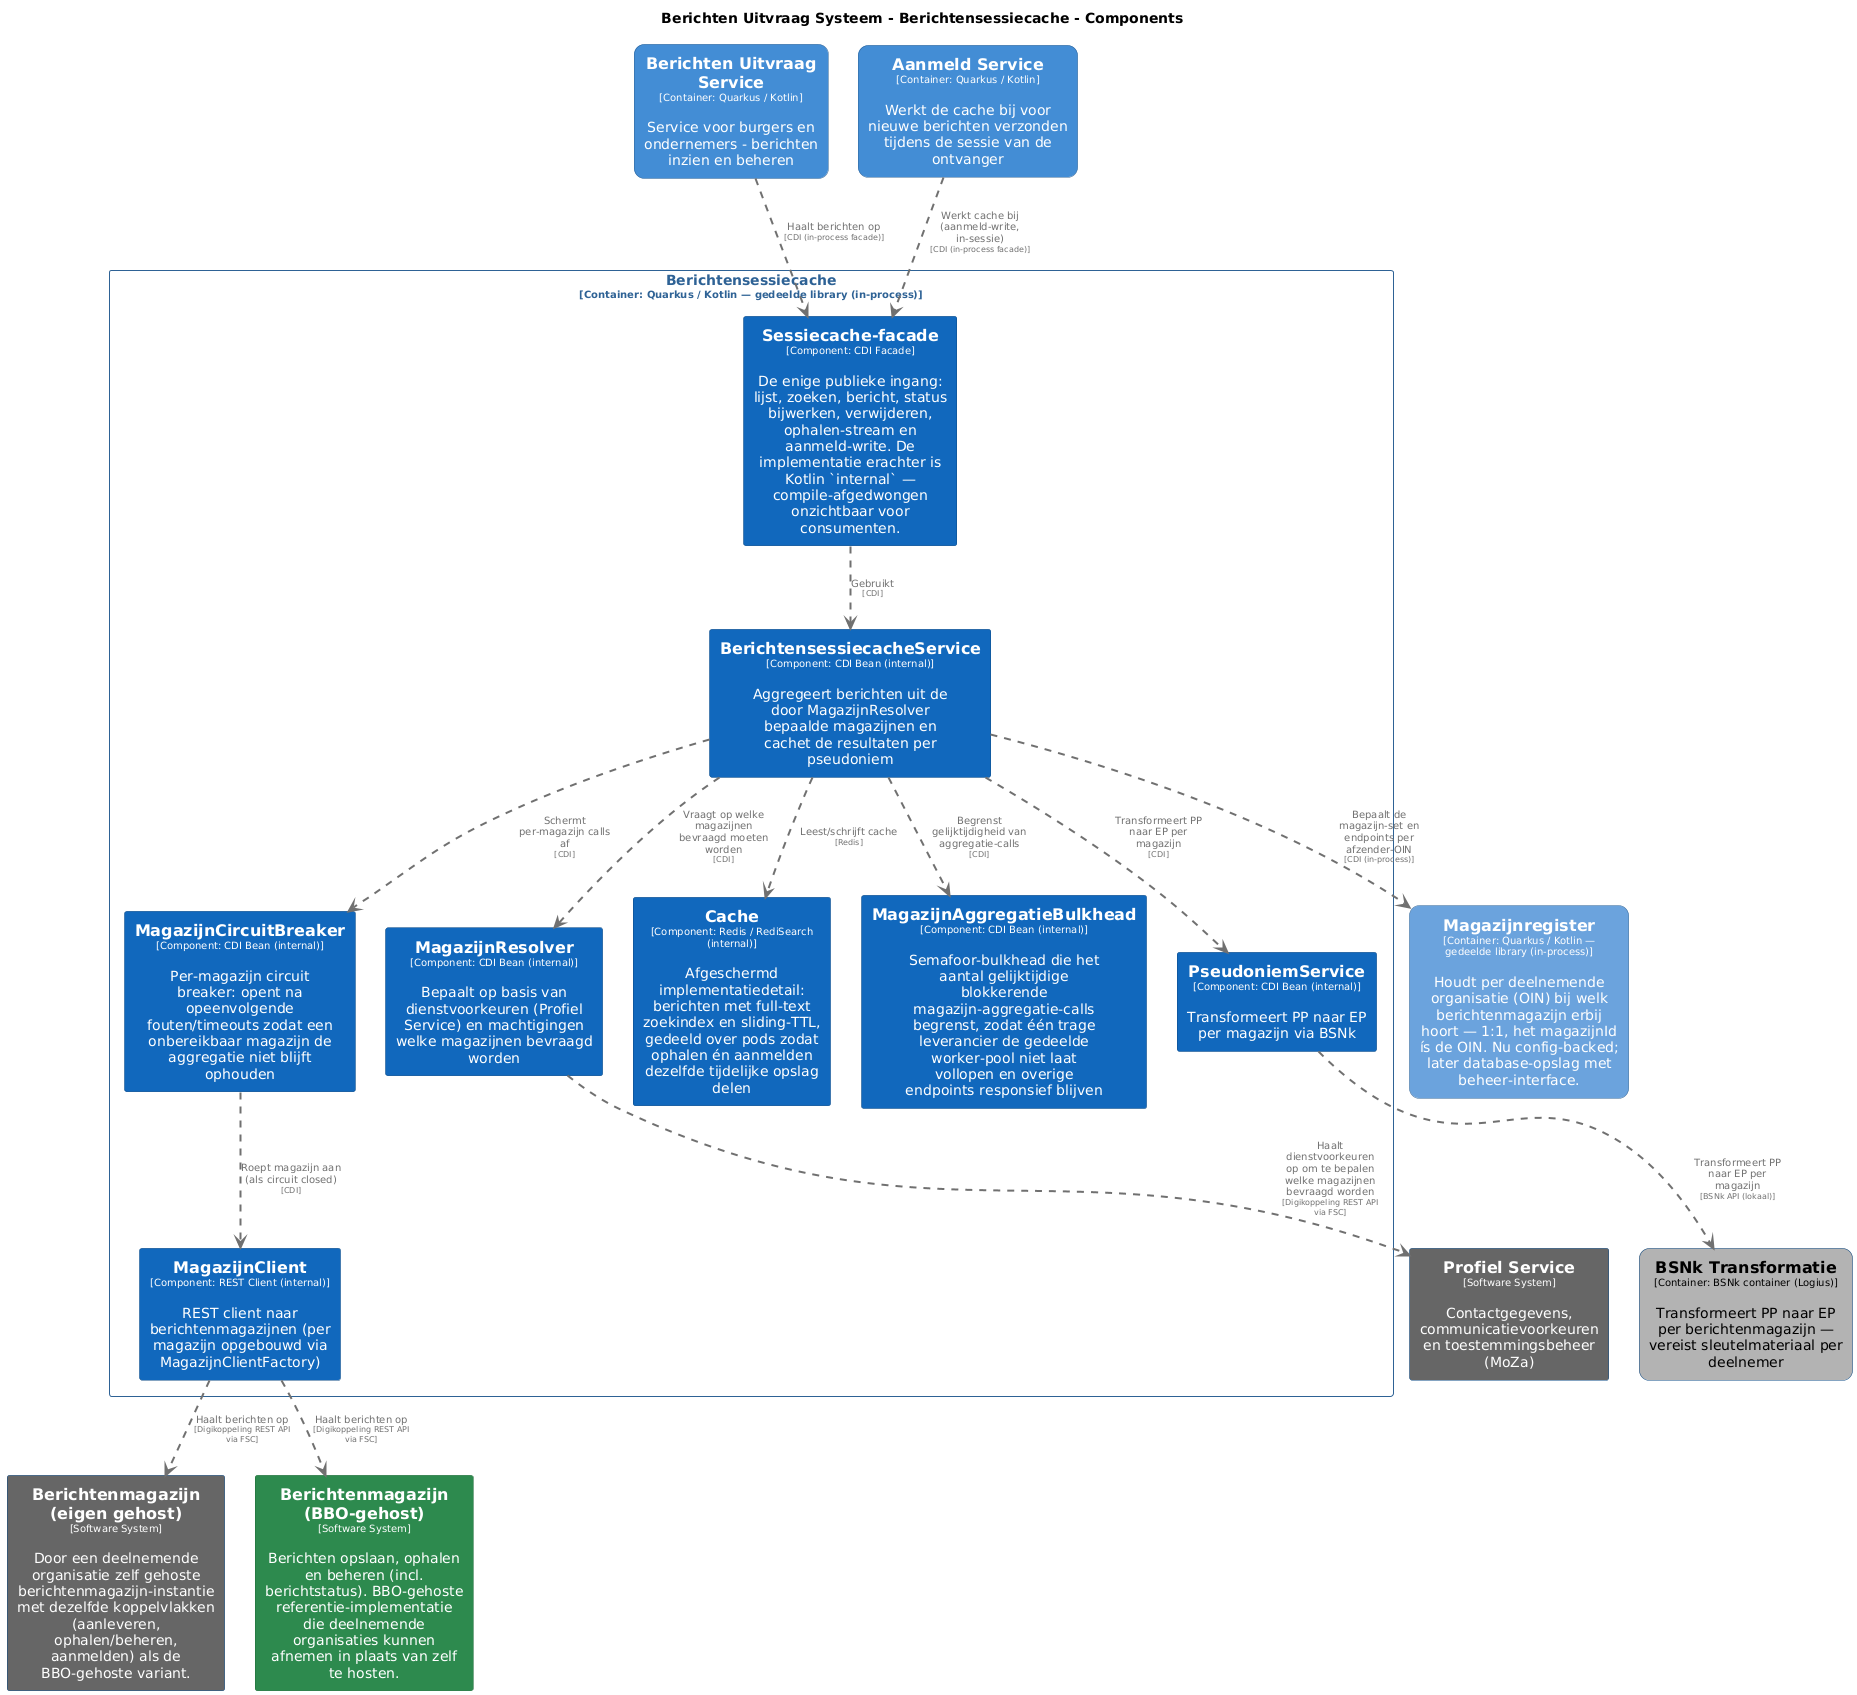

The diagram above was rendered by PlantUML. Its source (embedded in the PNG):
@startuml
set separator none
title Berichten Uitvraag Systeem - Berichtensessiecache - Components

top to bottom direction
skinparam ranksep 60
skinparam nodesep 30

skinparam {
  arrowFontSize 10
  defaultTextAlignment center
  wrapWidth 200
  maxMessageSize 100
}

hide stereotype

skinparam rectangle<<BerichtenUitvraagSysteem.AanmeldService>> {
  BackgroundColor #438dd5
  FontColor #ffffff
  BorderColor #2e6295
  roundCorner 20
  shadowing false
}
skinparam rectangle<<BerichtenUitvraagSysteem.BSNkTransformatie>> {
  BackgroundColor #b3b3b3
  FontColor #000000
  BorderColor #0b4884
  roundCorner 20
  shadowing false
}
skinparam rectangle<<BerichtenUitvraagSysteem.BerichtenUitvraagService>> {
  BackgroundColor #438dd5
  FontColor #ffffff
  BorderColor #2e6295
  roundCorner 20
  shadowing false
}
skinparam rectangle<<BerichtenmagazijnBBOgehost>> {
  BackgroundColor #2d8a4e
  FontColor #ffffff
  BorderColor #1e6b38
  shadowing false
}
skinparam rectangle<<Berichtenmagazijneigengehost>> {
  BackgroundColor #666666
  FontColor #ffffff
  BorderColor #0b4884
  shadowing false
}
skinparam rectangle<<BerichtenUitvraagSysteem.Berichtensessiecache.BerichtensessiecacheService>> {
  BackgroundColor #1168bd
  FontColor #ffffff
  BorderColor #0b4884
  shadowing false
}
skinparam rectangle<<BerichtenUitvraagSysteem.Berichtensessiecache.Cache>> {
  BackgroundColor #1168bd
  FontColor #ffffff
  BorderColor #0b4884
  shadowing false
}
skinparam rectangle<<BerichtenUitvraagSysteem.Berichtensessiecache.MagazijnAggregatieBulkhead>> {
  BackgroundColor #1168bd
  FontColor #ffffff
  BorderColor #0b4884
  shadowing false
}
skinparam rectangle<<BerichtenUitvraagSysteem.Berichtensessiecache.MagazijnCircuitBreaker>> {
  BackgroundColor #1168bd
  FontColor #ffffff
  BorderColor #0b4884
  shadowing false
}
skinparam rectangle<<BerichtenUitvraagSysteem.Berichtensessiecache.MagazijnClient>> {
  BackgroundColor #1168bd
  FontColor #ffffff
  BorderColor #0b4884
  shadowing false
}
skinparam rectangle<<BerichtenUitvraagSysteem.Berichtensessiecache.MagazijnResolver>> {
  BackgroundColor #1168bd
  FontColor #ffffff
  BorderColor #0b4884
  shadowing false
}
skinparam rectangle<<BerichtenUitvraagSysteem.Magazijnregister>> {
  BackgroundColor #6ba3dd
  FontColor #ffffff
  BorderColor #2e6295
  roundCorner 20
  shadowing false
}
skinparam rectangle<<ProfielService>> {
  BackgroundColor #666666
  FontColor #ffffff
  BorderColor #0b4884
  shadowing false
}
skinparam rectangle<<BerichtenUitvraagSysteem.Berichtensessiecache.PseudoniemService>> {
  BackgroundColor #1168bd
  FontColor #ffffff
  BorderColor #0b4884
  shadowing false
}
skinparam rectangle<<BerichtenUitvraagSysteem.Berichtensessiecache.Sessiecachefacade>> {
  BackgroundColor #1168bd
  FontColor #ffffff
  BorderColor #0b4884
  shadowing false
}
skinparam rectangle<<BerichtenUitvraagSysteem.Berichtensessiecache>> {
  BorderColor #2e6295
  FontColor #2e6295
  shadowing false
}

rectangle "==Profiel Service\n<size:10>[Software System]</size>\n\nContactgegevens, communicatievoorkeuren en toestemmingsbeheer (MoZa)" <<ProfielService>> as ProfielService
rectangle "==Berichtenmagazijn (eigen gehost)\n<size:10>[Software System]</size>\n\nDoor een deelnemende organisatie zelf gehoste berichtenmagazijn-instantie met dezelfde koppelvlakken (aanleveren, ophalen/beheren, aanmelden) als de BBO-gehoste variant." <<Berichtenmagazijneigengehost>> as Berichtenmagazijneigengehost
rectangle "==Berichtenmagazijn (BBO-gehost)\n<size:10>[Software System]</size>\n\nBerichten opslaan, ophalen en beheren (incl. berichtstatus). BBO-gehoste referentie-implementatie die deelnemende organisaties kunnen afnemen in plaats van zelf te hosten." <<BerichtenmagazijnBBOgehost>> as BerichtenmagazijnBBOgehost
rectangle "==Berichten Uitvraag Service\n<size:10>[Container: Quarkus / Kotlin]</size>\n\nService voor burgers en ondernemers - berichten inzien en beheren" <<BerichtenUitvraagSysteem.BerichtenUitvraagService>> as BerichtenUitvraagSysteem.BerichtenUitvraagService
rectangle "==BSNk Transformatie\n<size:10>[Container: BSNk container (Logius)]</size>\n\nTransformeert PP naar EP per berichtenmagazijn — vereist sleutelmateriaal per deelnemer" <<BerichtenUitvraagSysteem.BSNkTransformatie>> as BerichtenUitvraagSysteem.BSNkTransformatie
rectangle "==Aanmeld Service\n<size:10>[Container: Quarkus / Kotlin]</size>\n\nWerkt de cache bij voor nieuwe berichten verzonden tijdens de sessie van de ontvanger" <<BerichtenUitvraagSysteem.AanmeldService>> as BerichtenUitvraagSysteem.AanmeldService
rectangle "==Magazijnregister\n<size:10>[Container: Quarkus / Kotlin — gedeelde library (in-process)]</size>\n\nHoudt per deelnemende organisatie (OIN) bij welk berichtenmagazijn erbij hoort — 1:1, het magazijnId ís de OIN. Nu config-backed; later database-opslag met beheer-interface." <<BerichtenUitvraagSysteem.Magazijnregister>> as BerichtenUitvraagSysteem.Magazijnregister

rectangle "Berichtensessiecache\n<size:10>[Container: Quarkus / Kotlin — gedeelde library (in-process)]</size>" <<BerichtenUitvraagSysteem.Berichtensessiecache>> {
  rectangle "==Sessiecache-facade\n<size:10>[Component: CDI Facade]</size>\n\nDe enige publieke ingang: lijst, zoeken, bericht, status bijwerken, verwijderen, ophalen-stream en aanmeld-write. De implementatie erachter is Kotlin `internal` — compile-afgedwongen onzichtbaar voor consumenten." <<BerichtenUitvraagSysteem.Berichtensessiecache.Sessiecachefacade>> as BerichtenUitvraagSysteem.Berichtensessiecache.Sessiecachefacade
  rectangle "==MagazijnResolver\n<size:10>[Component: CDI Bean (internal)]</size>\n\nBepaalt op basis van dienstvoorkeuren (Profiel Service) en machtigingen welke magazijnen bevraagd worden" <<BerichtenUitvraagSysteem.Berichtensessiecache.MagazijnResolver>> as BerichtenUitvraagSysteem.Berichtensessiecache.MagazijnResolver
  rectangle "==PseudoniemService\n<size:10>[Component: CDI Bean (internal)]</size>\n\nTransformeert PP naar EP per magazijn via BSNk" <<BerichtenUitvraagSysteem.Berichtensessiecache.PseudoniemService>> as BerichtenUitvraagSysteem.Berichtensessiecache.PseudoniemService
  rectangle "==BerichtensessiecacheService\n<size:10>[Component: CDI Bean (internal)]</size>\n\nAggregeert berichten uit de door MagazijnResolver bepaalde magazijnen en cachet de resultaten per pseudoniem" <<BerichtenUitvraagSysteem.Berichtensessiecache.BerichtensessiecacheService>> as BerichtenUitvraagSysteem.Berichtensessiecache.BerichtensessiecacheService
  rectangle "==Cache\n<size:10>[Component: Redis / RediSearch (internal)]</size>\n\nAfgeschermd implementatiedetail: berichten met full-text zoekindex en sliding-TTL, gedeeld over pods zodat ophalen én aanmelden dezelfde tijdelijke opslag delen" <<BerichtenUitvraagSysteem.Berichtensessiecache.Cache>> as BerichtenUitvraagSysteem.Berichtensessiecache.Cache
  rectangle "==MagazijnAggregatieBulkhead\n<size:10>[Component: CDI Bean (internal)]</size>\n\nSemafoor-bulkhead die het aantal gelijktijdige blokkerende magazijn-aggregatie-calls begrenst, zodat één trage leverancier de gedeelde worker-pool niet laat vollopen en overige endpoints responsief blijven" <<BerichtenUitvraagSysteem.Berichtensessiecache.MagazijnAggregatieBulkhead>> as BerichtenUitvraagSysteem.Berichtensessiecache.MagazijnAggregatieBulkhead
  rectangle "==MagazijnCircuitBreaker\n<size:10>[Component: CDI Bean (internal)]</size>\n\nPer-magazijn circuit breaker: opent na opeenvolgende fouten/timeouts zodat een onbereikbaar magazijn de aggregatie niet blijft ophouden" <<BerichtenUitvraagSysteem.Berichtensessiecache.MagazijnCircuitBreaker>> as BerichtenUitvraagSysteem.Berichtensessiecache.MagazijnCircuitBreaker
  rectangle "==MagazijnClient\n<size:10>[Component: REST Client (internal)]</size>\n\nREST client naar berichtenmagazijnen (per magazijn opgebouwd via MagazijnClientFactory)" <<BerichtenUitvraagSysteem.Berichtensessiecache.MagazijnClient>> as BerichtenUitvraagSysteem.Berichtensessiecache.MagazijnClient
}

BerichtenUitvraagSysteem.Berichtensessiecache.MagazijnClient .[#707070,thickness=2].> Berichtenmagazijneigengehost : "<color:#707070>Haalt berichten op\n<color:#707070><size:8>[Digikoppeling REST API via FSC]</size>"
BerichtenUitvraagSysteem.Berichtensessiecache.MagazijnResolver .[#707070,thickness=2].> ProfielService : "<color:#707070>Haalt dienstvoorkeuren op om te bepalen welke magazijnen bevraagd worden\n<color:#707070><size:8>[Digikoppeling REST API via FSC]</size>"
BerichtenUitvraagSysteem.Berichtensessiecache.MagazijnClient .[#707070,thickness=2].> BerichtenmagazijnBBOgehost : "<color:#707070>Haalt berichten op\n<color:#707070><size:8>[Digikoppeling REST API via FSC]</size>"
BerichtenUitvraagSysteem.Berichtensessiecache.Sessiecachefacade .[#707070,thickness=2].> BerichtenUitvraagSysteem.Berichtensessiecache.BerichtensessiecacheService : "<color:#707070>Gebruikt\n<color:#707070><size:8>[CDI]</size>"
BerichtenUitvraagSysteem.Berichtensessiecache.BerichtensessiecacheService .[#707070,thickness=2].> BerichtenUitvraagSysteem.Berichtensessiecache.MagazijnResolver : "<color:#707070>Vraagt op welke magazijnen bevraagd moeten worden\n<color:#707070><size:8>[CDI]</size>"
BerichtenUitvraagSysteem.Berichtensessiecache.BerichtensessiecacheService .[#707070,thickness=2].> BerichtenUitvraagSysteem.Berichtensessiecache.PseudoniemService : "<color:#707070>Transformeert PP naar EP per magazijn\n<color:#707070><size:8>[CDI]</size>"
BerichtenUitvraagSysteem.Berichtensessiecache.BerichtensessiecacheService .[#707070,thickness=2].> BerichtenUitvraagSysteem.Berichtensessiecache.Cache : "<color:#707070>Leest/schrijft cache\n<color:#707070><size:8>[Redis]</size>"
BerichtenUitvraagSysteem.Berichtensessiecache.BerichtensessiecacheService .[#707070,thickness=2].> BerichtenUitvraagSysteem.Berichtensessiecache.MagazijnAggregatieBulkhead : "<color:#707070>Begrenst gelijktijdigheid van aggregatie-calls\n<color:#707070><size:8>[CDI]</size>"
BerichtenUitvraagSysteem.Berichtensessiecache.BerichtensessiecacheService .[#707070,thickness=2].> BerichtenUitvraagSysteem.Berichtensessiecache.MagazijnCircuitBreaker : "<color:#707070>Schermt per-magazijn calls af\n<color:#707070><size:8>[CDI]</size>"
BerichtenUitvraagSysteem.Berichtensessiecache.MagazijnCircuitBreaker .[#707070,thickness=2].> BerichtenUitvraagSysteem.Berichtensessiecache.MagazijnClient : "<color:#707070>Roept magazijn aan (als circuit closed)\n<color:#707070><size:8>[CDI]</size>"
BerichtenUitvraagSysteem.Berichtensessiecache.PseudoniemService .[#707070,thickness=2].> BerichtenUitvraagSysteem.BSNkTransformatie : "<color:#707070>Transformeert PP naar EP per magazijn\n<color:#707070><size:8>[BSNk API (lokaal)]</size>"
BerichtenUitvraagSysteem.AanmeldService .[#707070,thickness=2].> BerichtenUitvraagSysteem.Berichtensessiecache.Sessiecachefacade : "<color:#707070>Werkt cache bij (aanmeld-write, in-sessie)\n<color:#707070><size:8>[CDI (in-process facade)]</size>"
BerichtenUitvraagSysteem.BerichtenUitvraagService .[#707070,thickness=2].> BerichtenUitvraagSysteem.Berichtensessiecache.Sessiecachefacade : "<color:#707070>Haalt berichten op\n<color:#707070><size:8>[CDI (in-process facade)]</size>"
BerichtenUitvraagSysteem.Berichtensessiecache.BerichtensessiecacheService .[#707070,thickness=2].> BerichtenUitvraagSysteem.Magazijnregister : "<color:#707070>Bepaalt de magazijn-set en endpoints per afzender-OIN\n<color:#707070><size:8>[CDI (in-process)]</size>"
@enduml